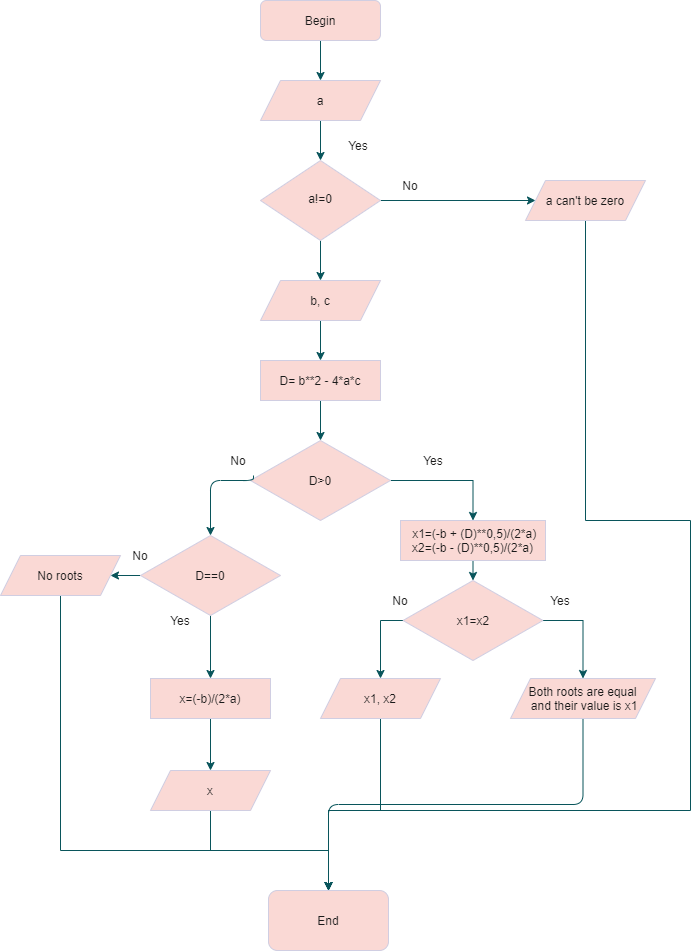

The diagram above was exported from draw.io. Its source (the exported page's mxGraphModel, read from the mxfile embedded in the PNG):
<mxGraphModel dx="1570" dy="1117" grid="1" gridSize="10" guides="1" tooltips="1" connect="1" arrows="1" fold="1" page="1" pageScale="1" pageWidth="827" pageHeight="1169" math="0" shadow="0">
  <root>
    <mxCell id="WIyWlLk6GJQsqaUBKTNV-0" />
    <mxCell id="WIyWlLk6GJQsqaUBKTNV-1" parent="WIyWlLk6GJQsqaUBKTNV-0" />
    <mxCell id="tf0oQpGpZt-0XJqRmguj-64" style="edgeStyle=orthogonalEdgeStyle;curved=0;rounded=1;sketch=0;orthogonalLoop=1;jettySize=auto;html=1;exitX=0.5;exitY=1;exitDx=0;exitDy=0;fontColor=#1A1A1A;strokeColor=#09555B;" edge="1" parent="WIyWlLk6GJQsqaUBKTNV-1" source="WIyWlLk6GJQsqaUBKTNV-3" target="tf0oQpGpZt-0XJqRmguj-6">
      <mxGeometry relative="1" as="geometry" />
    </mxCell>
    <mxCell id="WIyWlLk6GJQsqaUBKTNV-3" value="Begin" style="rounded=1;whiteSpace=wrap;html=1;fontSize=12;glass=0;strokeWidth=1;shadow=0;fillColor=#FAD9D5;strokeColor=#D0CEE2;fontColor=#1A1A1A;" parent="WIyWlLk6GJQsqaUBKTNV-1" vertex="1">
      <mxGeometry x="360" y="80" width="120" height="40" as="geometry" />
    </mxCell>
    <mxCell id="tf0oQpGpZt-0XJqRmguj-29" style="edgeStyle=orthogonalEdgeStyle;rounded=0;orthogonalLoop=1;jettySize=auto;html=1;exitX=1;exitY=0.5;exitDx=0;exitDy=0;entryX=0;entryY=0.5;entryDx=0;entryDy=0;strokeColor=#09555B;fontColor=#1A1A1A;" edge="1" parent="WIyWlLk6GJQsqaUBKTNV-1" source="WIyWlLk6GJQsqaUBKTNV-10" target="tf0oQpGpZt-0XJqRmguj-5">
      <mxGeometry relative="1" as="geometry" />
    </mxCell>
    <mxCell id="tf0oQpGpZt-0XJqRmguj-61" style="edgeStyle=orthogonalEdgeStyle;curved=0;rounded=1;sketch=0;orthogonalLoop=1;jettySize=auto;html=1;exitX=0.5;exitY=1;exitDx=0;exitDy=0;entryX=0.5;entryY=0;entryDx=0;entryDy=0;fontColor=#1A1A1A;strokeColor=#09555B;" edge="1" parent="WIyWlLk6GJQsqaUBKTNV-1" source="WIyWlLk6GJQsqaUBKTNV-10" target="tf0oQpGpZt-0XJqRmguj-7">
      <mxGeometry relative="1" as="geometry" />
    </mxCell>
    <mxCell id="WIyWlLk6GJQsqaUBKTNV-10" value="a!=0" style="rhombus;whiteSpace=wrap;html=1;shadow=0;fontFamily=Helvetica;fontSize=12;align=center;strokeWidth=1;spacing=6;spacingTop=-4;fillColor=#FAD9D5;strokeColor=#D0CEE2;fontColor=#1A1A1A;" parent="WIyWlLk6GJQsqaUBKTNV-1" vertex="1">
      <mxGeometry x="360" y="240" width="120" height="80" as="geometry" />
    </mxCell>
    <mxCell id="tf0oQpGpZt-0XJqRmguj-51" style="edgeStyle=orthogonalEdgeStyle;rounded=0;orthogonalLoop=1;jettySize=auto;html=1;exitX=0.5;exitY=1;exitDx=0;exitDy=0;entryX=0.5;entryY=0;entryDx=0;entryDy=0;strokeColor=#09555B;fontColor=#1A1A1A;" edge="1" parent="WIyWlLk6GJQsqaUBKTNV-1" source="tf0oQpGpZt-0XJqRmguj-5" target="tf0oQpGpZt-0XJqRmguj-41">
      <mxGeometry relative="1" as="geometry">
        <Array as="points">
          <mxPoint x="685" y="600" />
          <mxPoint x="790" y="600" />
          <mxPoint x="790" y="890" />
          <mxPoint x="428" y="890" />
        </Array>
      </mxGeometry>
    </mxCell>
    <mxCell id="tf0oQpGpZt-0XJqRmguj-5" value="a can't be zero" style="shape=parallelogram;perimeter=parallelogramPerimeter;whiteSpace=wrap;html=1;fixedSize=1;fillColor=#FAD9D5;strokeColor=#D0CEE2;fontColor=#1A1A1A;" vertex="1" parent="WIyWlLk6GJQsqaUBKTNV-1">
      <mxGeometry x="625" y="260" width="120" height="40" as="geometry" />
    </mxCell>
    <mxCell id="tf0oQpGpZt-0XJqRmguj-31" style="edgeStyle=orthogonalEdgeStyle;rounded=0;orthogonalLoop=1;jettySize=auto;html=1;exitX=0.5;exitY=1;exitDx=0;exitDy=0;entryX=0.5;entryY=0;entryDx=0;entryDy=0;strokeColor=#09555B;fontColor=#1A1A1A;" edge="1" parent="WIyWlLk6GJQsqaUBKTNV-1" source="tf0oQpGpZt-0XJqRmguj-6" target="WIyWlLk6GJQsqaUBKTNV-10">
      <mxGeometry relative="1" as="geometry" />
    </mxCell>
    <mxCell id="tf0oQpGpZt-0XJqRmguj-6" value="a" style="shape=parallelogram;perimeter=parallelogramPerimeter;whiteSpace=wrap;html=1;fixedSize=1;fillColor=#FAD9D5;strokeColor=#D0CEE2;fontColor=#1A1A1A;" vertex="1" parent="WIyWlLk6GJQsqaUBKTNV-1">
      <mxGeometry x="360" y="160" width="120" height="40" as="geometry" />
    </mxCell>
    <mxCell id="tf0oQpGpZt-0XJqRmguj-9" style="edgeStyle=orthogonalEdgeStyle;rounded=0;orthogonalLoop=1;jettySize=auto;html=1;exitX=0.5;exitY=1;exitDx=0;exitDy=0;entryX=0.5;entryY=0;entryDx=0;entryDy=0;strokeColor=#09555B;fontColor=#1A1A1A;" edge="1" parent="WIyWlLk6GJQsqaUBKTNV-1" source="tf0oQpGpZt-0XJqRmguj-7" target="tf0oQpGpZt-0XJqRmguj-8">
      <mxGeometry relative="1" as="geometry" />
    </mxCell>
    <mxCell id="tf0oQpGpZt-0XJqRmguj-7" value="b, c" style="shape=parallelogram;perimeter=parallelogramPerimeter;whiteSpace=wrap;html=1;fixedSize=1;fillColor=#FAD9D5;strokeColor=#D0CEE2;fontColor=#1A1A1A;" vertex="1" parent="WIyWlLk6GJQsqaUBKTNV-1">
      <mxGeometry x="360" y="360" width="120" height="40" as="geometry" />
    </mxCell>
    <mxCell id="tf0oQpGpZt-0XJqRmguj-14" style="edgeStyle=orthogonalEdgeStyle;rounded=0;orthogonalLoop=1;jettySize=auto;html=1;exitX=0.5;exitY=1;exitDx=0;exitDy=0;entryX=0.5;entryY=0;entryDx=0;entryDy=0;strokeColor=#09555B;fontColor=#1A1A1A;" edge="1" parent="WIyWlLk6GJQsqaUBKTNV-1" source="tf0oQpGpZt-0XJqRmguj-8" target="tf0oQpGpZt-0XJqRmguj-13">
      <mxGeometry relative="1" as="geometry">
        <mxPoint x="470" y="510" as="targetPoint" />
      </mxGeometry>
    </mxCell>
    <mxCell id="tf0oQpGpZt-0XJqRmguj-8" value="D= b**2 - 4*a*c" style="rounded=0;whiteSpace=wrap;html=1;fillColor=#FAD9D5;strokeColor=#D0CEE2;fontColor=#1A1A1A;" vertex="1" parent="WIyWlLk6GJQsqaUBKTNV-1">
      <mxGeometry x="360" y="440" width="120" height="40" as="geometry" />
    </mxCell>
    <mxCell id="tf0oQpGpZt-0XJqRmguj-10" style="edgeStyle=orthogonalEdgeStyle;rounded=0;orthogonalLoop=1;jettySize=auto;html=1;exitX=0.5;exitY=1;exitDx=0;exitDy=0;strokeColor=#09555B;fontColor=#1A1A1A;" edge="1" parent="WIyWlLk6GJQsqaUBKTNV-1" source="tf0oQpGpZt-0XJqRmguj-6" target="tf0oQpGpZt-0XJqRmguj-6">
      <mxGeometry relative="1" as="geometry" />
    </mxCell>
    <mxCell id="tf0oQpGpZt-0XJqRmguj-21" style="edgeStyle=orthogonalEdgeStyle;rounded=0;orthogonalLoop=1;jettySize=auto;html=1;exitX=1;exitY=0.5;exitDx=0;exitDy=0;entryX=0.5;entryY=0;entryDx=0;entryDy=0;strokeColor=#09555B;fontColor=#1A1A1A;" edge="1" parent="WIyWlLk6GJQsqaUBKTNV-1" source="tf0oQpGpZt-0XJqRmguj-13" target="tf0oQpGpZt-0XJqRmguj-20">
      <mxGeometry relative="1" as="geometry" />
    </mxCell>
    <mxCell id="tf0oQpGpZt-0XJqRmguj-13" value="D&amp;gt;0" style="rhombus;whiteSpace=wrap;html=1;fillColor=#FAD9D5;strokeColor=#D0CEE2;fontColor=#1A1A1A;" vertex="1" parent="WIyWlLk6GJQsqaUBKTNV-1">
      <mxGeometry x="350" y="520" width="140" height="80" as="geometry" />
    </mxCell>
    <mxCell id="tf0oQpGpZt-0XJqRmguj-17" value="Yes" style="text;html=1;strokeColor=none;fillColor=none;align=center;verticalAlign=middle;whiteSpace=wrap;rounded=0;fontColor=#1A1A1A;" vertex="1" parent="WIyWlLk6GJQsqaUBKTNV-1">
      <mxGeometry x="502.5" y="520" width="60" height="40" as="geometry" />
    </mxCell>
    <mxCell id="tf0oQpGpZt-0XJqRmguj-53" style="edgeStyle=orthogonalEdgeStyle;rounded=0;orthogonalLoop=1;jettySize=auto;html=1;exitX=0.5;exitY=1;exitDx=0;exitDy=0;entryX=0.5;entryY=0;entryDx=0;entryDy=0;strokeColor=#09555B;fontColor=#1A1A1A;" edge="1" parent="WIyWlLk6GJQsqaUBKTNV-1" source="tf0oQpGpZt-0XJqRmguj-20" target="tf0oQpGpZt-0XJqRmguj-52">
      <mxGeometry relative="1" as="geometry" />
    </mxCell>
    <mxCell id="tf0oQpGpZt-0XJqRmguj-20" value="&amp;nbsp;x1=(-b + (D)**0,5)/(2*a)&lt;br&gt;x2=(-b - (D)**0,5)/(2*a)" style="rounded=0;whiteSpace=wrap;html=1;fillColor=#FAD9D5;strokeColor=#D0CEE2;fontColor=#1A1A1A;" vertex="1" parent="WIyWlLk6GJQsqaUBKTNV-1">
      <mxGeometry x="500" y="600" width="145" height="40" as="geometry" />
    </mxCell>
    <mxCell id="tf0oQpGpZt-0XJqRmguj-33" style="edgeStyle=orthogonalEdgeStyle;rounded=0;orthogonalLoop=1;jettySize=auto;html=1;exitX=0.5;exitY=1;exitDx=0;exitDy=0;entryX=0.5;entryY=0;entryDx=0;entryDy=0;strokeColor=#09555B;fontColor=#1A1A1A;" edge="1" parent="WIyWlLk6GJQsqaUBKTNV-1" source="tf0oQpGpZt-0XJqRmguj-24" target="tf0oQpGpZt-0XJqRmguj-32">
      <mxGeometry relative="1" as="geometry" />
    </mxCell>
    <mxCell id="tf0oQpGpZt-0XJqRmguj-36" style="edgeStyle=orthogonalEdgeStyle;rounded=0;orthogonalLoop=1;jettySize=auto;html=1;exitX=0;exitY=0.5;exitDx=0;exitDy=0;entryX=1;entryY=0.5;entryDx=0;entryDy=0;strokeColor=#09555B;fontColor=#1A1A1A;" edge="1" parent="WIyWlLk6GJQsqaUBKTNV-1" source="tf0oQpGpZt-0XJqRmguj-24" target="tf0oQpGpZt-0XJqRmguj-35">
      <mxGeometry relative="1" as="geometry" />
    </mxCell>
    <mxCell id="tf0oQpGpZt-0XJqRmguj-24" value="D==0" style="rhombus;whiteSpace=wrap;html=1;fillColor=#FAD9D5;strokeColor=#D0CEE2;fontColor=#1A1A1A;" vertex="1" parent="WIyWlLk6GJQsqaUBKTNV-1">
      <mxGeometry x="240" y="615" width="140" height="80" as="geometry" />
    </mxCell>
    <mxCell id="tf0oQpGpZt-0XJqRmguj-46" style="edgeStyle=orthogonalEdgeStyle;rounded=0;orthogonalLoop=1;jettySize=auto;html=1;exitX=0.5;exitY=1;exitDx=0;exitDy=0;entryX=0.5;entryY=0;entryDx=0;entryDy=0;strokeColor=#09555B;fontColor=#1A1A1A;" edge="1" parent="WIyWlLk6GJQsqaUBKTNV-1" source="tf0oQpGpZt-0XJqRmguj-26" target="tf0oQpGpZt-0XJqRmguj-41">
      <mxGeometry relative="1" as="geometry">
        <Array as="points">
          <mxPoint x="480" y="890" />
          <mxPoint x="428" y="890" />
        </Array>
      </mxGeometry>
    </mxCell>
    <mxCell id="tf0oQpGpZt-0XJqRmguj-26" value="x1, x2" style="shape=parallelogram;perimeter=parallelogramPerimeter;whiteSpace=wrap;html=1;fixedSize=1;fillColor=#FAD9D5;strokeColor=#D0CEE2;fontColor=#1A1A1A;" vertex="1" parent="WIyWlLk6GJQsqaUBKTNV-1">
      <mxGeometry x="420" y="758" width="120" height="40" as="geometry" />
    </mxCell>
    <mxCell id="tf0oQpGpZt-0XJqRmguj-30" value="No" style="text;html=1;strokeColor=none;fillColor=none;align=center;verticalAlign=middle;whiteSpace=wrap;rounded=0;fontColor=#1A1A1A;" vertex="1" parent="WIyWlLk6GJQsqaUBKTNV-1">
      <mxGeometry x="480" y="250" width="60" height="30" as="geometry" />
    </mxCell>
    <mxCell id="tf0oQpGpZt-0XJqRmguj-40" style="edgeStyle=orthogonalEdgeStyle;rounded=0;orthogonalLoop=1;jettySize=auto;html=1;exitX=0.5;exitY=1;exitDx=0;exitDy=0;entryX=0.5;entryY=0;entryDx=0;entryDy=0;strokeColor=#09555B;fontColor=#1A1A1A;" edge="1" parent="WIyWlLk6GJQsqaUBKTNV-1" source="tf0oQpGpZt-0XJqRmguj-32" target="tf0oQpGpZt-0XJqRmguj-34">
      <mxGeometry relative="1" as="geometry" />
    </mxCell>
    <mxCell id="tf0oQpGpZt-0XJqRmguj-32" value="x=(-b)/(2*a)" style="rounded=0;whiteSpace=wrap;html=1;fillColor=#FAD9D5;strokeColor=#D0CEE2;fontColor=#1A1A1A;" vertex="1" parent="WIyWlLk6GJQsqaUBKTNV-1">
      <mxGeometry x="250" y="758" width="120" height="40" as="geometry" />
    </mxCell>
    <mxCell id="tf0oQpGpZt-0XJqRmguj-48" style="edgeStyle=orthogonalEdgeStyle;rounded=0;orthogonalLoop=1;jettySize=auto;html=1;exitX=0.5;exitY=1;exitDx=0;exitDy=0;entryX=0.5;entryY=0;entryDx=0;entryDy=0;strokeColor=#09555B;fontColor=#1A1A1A;" edge="1" parent="WIyWlLk6GJQsqaUBKTNV-1" source="tf0oQpGpZt-0XJqRmguj-34" target="tf0oQpGpZt-0XJqRmguj-41">
      <mxGeometry relative="1" as="geometry" />
    </mxCell>
    <mxCell id="tf0oQpGpZt-0XJqRmguj-34" value="x" style="shape=parallelogram;perimeter=parallelogramPerimeter;whiteSpace=wrap;html=1;fixedSize=1;fillColor=#FAD9D5;strokeColor=#D0CEE2;fontColor=#1A1A1A;" vertex="1" parent="WIyWlLk6GJQsqaUBKTNV-1">
      <mxGeometry x="250" y="850" width="120" height="40" as="geometry" />
    </mxCell>
    <mxCell id="tf0oQpGpZt-0XJqRmguj-50" style="edgeStyle=orthogonalEdgeStyle;rounded=0;orthogonalLoop=1;jettySize=auto;html=1;exitX=0.5;exitY=1;exitDx=0;exitDy=0;entryX=0.5;entryY=0;entryDx=0;entryDy=0;strokeColor=#09555B;fontColor=#1A1A1A;" edge="1" parent="WIyWlLk6GJQsqaUBKTNV-1" source="tf0oQpGpZt-0XJqRmguj-35" target="tf0oQpGpZt-0XJqRmguj-41">
      <mxGeometry relative="1" as="geometry">
        <Array as="points">
          <mxPoint x="160" y="930" />
          <mxPoint x="428" y="930" />
        </Array>
      </mxGeometry>
    </mxCell>
    <mxCell id="tf0oQpGpZt-0XJqRmguj-35" value="No roots" style="shape=parallelogram;perimeter=parallelogramPerimeter;whiteSpace=wrap;html=1;fixedSize=1;fillColor=#FAD9D5;strokeColor=#D0CEE2;fontColor=#1A1A1A;" vertex="1" parent="WIyWlLk6GJQsqaUBKTNV-1">
      <mxGeometry x="100" y="635" width="120" height="40" as="geometry" />
    </mxCell>
    <mxCell id="tf0oQpGpZt-0XJqRmguj-37" value="Yes&lt;br&gt;" style="text;html=1;strokeColor=none;fillColor=none;align=center;verticalAlign=middle;whiteSpace=wrap;rounded=0;fontColor=#1A1A1A;" vertex="1" parent="WIyWlLk6GJQsqaUBKTNV-1">
      <mxGeometry x="250" y="685" width="60" height="30" as="geometry" />
    </mxCell>
    <mxCell id="tf0oQpGpZt-0XJqRmguj-39" value="No" style="text;html=1;strokeColor=none;fillColor=none;align=center;verticalAlign=middle;whiteSpace=wrap;rounded=0;fontColor=#1A1A1A;" vertex="1" parent="WIyWlLk6GJQsqaUBKTNV-1">
      <mxGeometry x="210" y="620" width="60" height="30" as="geometry" />
    </mxCell>
    <mxCell id="tf0oQpGpZt-0XJqRmguj-41" value="End" style="rounded=1;whiteSpace=wrap;html=1;fillColor=#FAD9D5;strokeColor=#D0CEE2;fontColor=#1A1A1A;" vertex="1" parent="WIyWlLk6GJQsqaUBKTNV-1">
      <mxGeometry x="368" y="970" width="120" height="60" as="geometry" />
    </mxCell>
    <mxCell id="tf0oQpGpZt-0XJqRmguj-56" style="edgeStyle=orthogonalEdgeStyle;rounded=0;orthogonalLoop=1;jettySize=auto;html=1;exitX=0;exitY=0.5;exitDx=0;exitDy=0;entryX=0.5;entryY=0;entryDx=0;entryDy=0;strokeColor=#09555B;fontColor=#1A1A1A;" edge="1" parent="WIyWlLk6GJQsqaUBKTNV-1" source="tf0oQpGpZt-0XJqRmguj-52" target="tf0oQpGpZt-0XJqRmguj-26">
      <mxGeometry relative="1" as="geometry" />
    </mxCell>
    <mxCell id="tf0oQpGpZt-0XJqRmguj-59" style="edgeStyle=orthogonalEdgeStyle;rounded=0;orthogonalLoop=1;jettySize=auto;html=1;exitX=1;exitY=0.5;exitDx=0;exitDy=0;entryX=0.5;entryY=0;entryDx=0;entryDy=0;strokeColor=#09555B;fontColor=#1A1A1A;" edge="1" parent="WIyWlLk6GJQsqaUBKTNV-1" source="tf0oQpGpZt-0XJqRmguj-52" target="tf0oQpGpZt-0XJqRmguj-58">
      <mxGeometry relative="1" as="geometry" />
    </mxCell>
    <mxCell id="tf0oQpGpZt-0XJqRmguj-52" value="x1=x2" style="rhombus;whiteSpace=wrap;html=1;fillColor=#FAD9D5;strokeColor=#D0CEE2;fontColor=#1A1A1A;" vertex="1" parent="WIyWlLk6GJQsqaUBKTNV-1">
      <mxGeometry x="502.5" y="660" width="140" height="80" as="geometry" />
    </mxCell>
    <mxCell id="tf0oQpGpZt-0XJqRmguj-57" value="No" style="text;html=1;strokeColor=none;fillColor=none;align=center;verticalAlign=middle;whiteSpace=wrap;rounded=0;fontColor=#1A1A1A;" vertex="1" parent="WIyWlLk6GJQsqaUBKTNV-1">
      <mxGeometry x="470" y="665" width="60" height="30" as="geometry" />
    </mxCell>
    <mxCell id="tf0oQpGpZt-0XJqRmguj-65" style="edgeStyle=orthogonalEdgeStyle;curved=0;rounded=1;sketch=0;orthogonalLoop=1;jettySize=auto;html=1;exitX=0.5;exitY=1;exitDx=0;exitDy=0;fontColor=#1A1A1A;strokeColor=#09555B;entryX=0.5;entryY=0;entryDx=0;entryDy=0;" edge="1" parent="WIyWlLk6GJQsqaUBKTNV-1" source="tf0oQpGpZt-0XJqRmguj-58" target="tf0oQpGpZt-0XJqRmguj-41">
      <mxGeometry relative="1" as="geometry">
        <mxPoint x="683.3333333333335" y="900.0000000000002" as="targetPoint" />
      </mxGeometry>
    </mxCell>
    <mxCell id="tf0oQpGpZt-0XJqRmguj-58" value="Both roots are equal&lt;br&gt;&amp;nbsp;and their value is x1" style="shape=parallelogram;perimeter=parallelogramPerimeter;whiteSpace=wrap;html=1;fixedSize=1;fillColor=#FAD9D5;strokeColor=#D0CEE2;fontColor=#1A1A1A;" vertex="1" parent="WIyWlLk6GJQsqaUBKTNV-1">
      <mxGeometry x="610" y="758" width="145" height="40" as="geometry" />
    </mxCell>
    <mxCell id="tf0oQpGpZt-0XJqRmguj-60" value="Yes" style="text;html=1;strokeColor=none;fillColor=none;align=center;verticalAlign=middle;whiteSpace=wrap;rounded=0;fontColor=#1A1A1A;" vertex="1" parent="WIyWlLk6GJQsqaUBKTNV-1">
      <mxGeometry x="630" y="665" width="60" height="30" as="geometry" />
    </mxCell>
    <mxCell id="tf0oQpGpZt-0XJqRmguj-62" value="Yes" style="text;html=1;strokeColor=none;fillColor=none;align=center;verticalAlign=middle;whiteSpace=wrap;rounded=0;sketch=0;fontColor=#1A1A1A;" vertex="1" parent="WIyWlLk6GJQsqaUBKTNV-1">
      <mxGeometry x="428" y="210" width="60" height="30" as="geometry" />
    </mxCell>
    <mxCell id="tf0oQpGpZt-0XJqRmguj-71" style="edgeStyle=orthogonalEdgeStyle;curved=0;rounded=1;sketch=0;orthogonalLoop=1;jettySize=auto;html=1;exitX=0.75;exitY=1;exitDx=0;exitDy=0;entryX=0.5;entryY=0;entryDx=0;entryDy=0;fontColor=#1A1A1A;strokeColor=#09555B;" edge="1" parent="WIyWlLk6GJQsqaUBKTNV-1" source="tf0oQpGpZt-0XJqRmguj-66" target="tf0oQpGpZt-0XJqRmguj-24">
      <mxGeometry relative="1" as="geometry">
        <Array as="points">
          <mxPoint x="353" y="560" />
          <mxPoint x="310" y="560" />
        </Array>
      </mxGeometry>
    </mxCell>
    <mxCell id="tf0oQpGpZt-0XJqRmguj-66" value="No" style="text;html=1;strokeColor=none;fillColor=none;align=center;verticalAlign=middle;whiteSpace=wrap;rounded=0;sketch=0;fontColor=#1A1A1A;" vertex="1" parent="WIyWlLk6GJQsqaUBKTNV-1">
      <mxGeometry x="308" y="525" width="60" height="30" as="geometry" />
    </mxCell>
  </root>
</mxGraphModel>